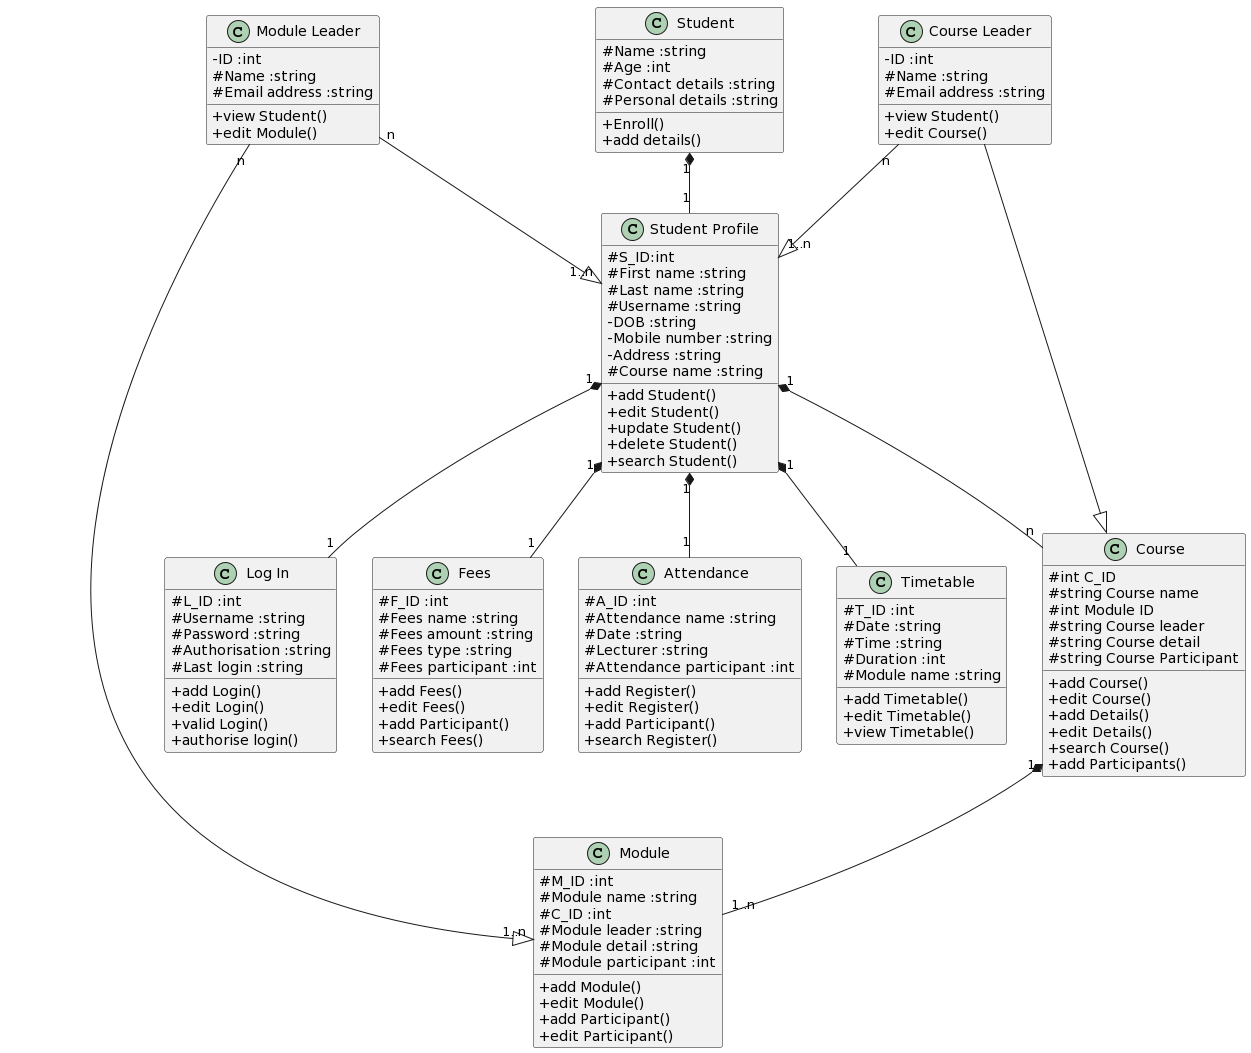

The diagram above was rendered by PlantUML. Its source (embedded in the PNG):
@startuml
"Student" "1" *-- "1" "Student Profile"
"Module Leader" "n"--|> "1..n" "Student Profile"
"Module Leader" "n" --|> "1..n" "Module"
"Course Leader" "n" --|> "1..n" "Student Profile"
"Course Leader" --|> "Course"
"Student Profile" "1" *-- "n" "Course"
"Student Profile" "1" *-- "1" "Attendance"
"Student Profile" "1" *-- "1" "Timetable"
"Student Profile" "1" *-- "1" "Log In"
"Student Profile" "1" *-- "1" "Fees"
"Course" "1" *-- "1..n" "Module"

skinparam classAttributeIconSize 0

class "Course Leader"{
   -ID :int
   #Name :string
   #Email address :string
   +view Student()
   +edit Course() 
}

class "Module Leader"{
   -ID :int
   #Name :string
   #Email address :string
   +view Student()
   +edit Module() 
}

class "Student"{
    #Name :string
    #Age :int
    #Contact details :string
    #Personal details :string
    +Enroll()
    +add details()
}

class "Student Profile" {
    #S_ID:int
    #First name :string 
    #Last name :string 
    #Username :string 
    -DOB :string 
    -Mobile number :string 
    -Address :string 
    #Course name :string 
    +add Student()
    +edit Student()
    +update Student()
    +delete Student()
    +search Student()
    }

class "Log In"{
    #L_ID :int 
    #Username :string 
    #Password :string 
    #Authorisation :string 
    #Last login :string 
    +add Login()
    +edit Login()
    +valid Login()
    +authorise login()
    }

class "Course"{
    #int C_ID
    #string Course name
    #int Module ID
    #string Course leader
    #string Course detail
    #string Course Participant
    +add Course()
    +edit Course()
    +add Details()
    +edit Details()
    +search Course()
    +add Participants()
    }

class "Module"{
    #M_ID :int 
    #Module name :string 
    #C_ID :int
    #Module leader :string 
    #Module detail :string 
    #Module participant :int 
    +add Module()
    +edit Module()
    +add Participant()
    +edit Participant()
    }

class "Timetable"{
    #T_ID :int 
    #Date :string 
    #Time :string 
    #Duration :int 
    #Module name :string 
    +add Timetable()
    +edit Timetable()
    +view Timetable()
    }

class "Attendance"{
    #A_ID :int 
    #Attendance name :string 
    #Date :string 
    #Lecturer :string 
    #Attendance participant :int 
    +add Register()
    +edit Register()
    +add Participant()
    +search Register()
    }

class "Fees"{
    #F_ID :int 
    #Fees name :string 
    #Fees amount :string 
    #Fees type :string 
    #Fees participant :int
    +add Fees()
    +edit Fees()
    +add Participant()
    +search Fees()
    }
@enduml